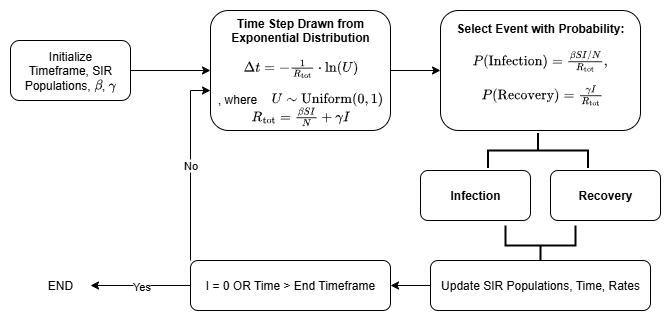

The diagram above was exported from draw.io. Its source (the exported page's mxGraphModel, read from the mxfile embedded in the PNG):
<mxGraphModel dx="1213" dy="730" grid="1" gridSize="10" guides="1" tooltips="1" connect="1" arrows="1" fold="1" page="1" pageScale="1" pageWidth="850" pageHeight="1100" math="1" shadow="0">
  <root>
    <mxCell id="0" />
    <mxCell id="1" parent="0" />
    <mxCell id="DfU6tg6QL97uZzcJ1_bK-6" style="edgeStyle=orthogonalEdgeStyle;rounded=0;orthogonalLoop=1;jettySize=auto;html=1;exitX=1;exitY=0.5;exitDx=0;exitDy=0;" parent="1" source="5NhYDeK1L-HPOKo8fDgf-3" target="DfU6tg6QL97uZzcJ1_bK-5" edge="1">
      <mxGeometry relative="1" as="geometry" />
    </mxCell>
    <mxCell id="5NhYDeK1L-HPOKo8fDgf-3" value="Initialize&lt;div&gt;Timeframe, SIR Populations, \(\beta\), \(\gamma\)&lt;/div&gt;" style="rounded=1;whiteSpace=wrap;html=1;" parent="1" vertex="1">
      <mxGeometry x="120" y="160" width="120" height="60" as="geometry" />
    </mxCell>
    <mxCell id="8L7ZPLOGC55CDeHCUFxB-1" style="edgeStyle=orthogonalEdgeStyle;rounded=0;orthogonalLoop=1;jettySize=auto;html=1;exitX=1;exitY=0.5;exitDx=0;exitDy=0;entryX=0;entryY=0.5;entryDx=0;entryDy=0;" edge="1" parent="1" source="DfU6tg6QL97uZzcJ1_bK-5" target="DfU6tg6QL97uZzcJ1_bK-10">
      <mxGeometry relative="1" as="geometry" />
    </mxCell>
    <mxCell id="DfU6tg6QL97uZzcJ1_bK-5" value="&lt;b&gt;Time Step Drawn from Exponential Distribution&lt;/b&gt;&lt;div&gt;&lt;b&gt;&lt;br&gt;&lt;/b&gt;&lt;div&gt;&lt;div&gt;\(\Delta t = -\frac{1}{R_{\text{tot}}} \cdot \ln(U)\)&lt;/div&gt;&lt;div&gt;&lt;br&gt;&lt;/div&gt;&lt;div&gt;, where&lt;span style=&quot;background-color: transparent; color: light-dark(rgb(0, 0, 0), rgb(255, 255, 255));&quot;&gt;\(\quad U \sim \text{Uniform}(0,1)\)&lt;/span&gt;&lt;/div&gt;&lt;div&gt;\(R_{\text{tot}} = \frac{\beta S I}{N} + \gamma I\)&lt;/div&gt;&lt;/div&gt;&lt;/div&gt;" style="rounded=1;whiteSpace=wrap;html=1;" parent="1" vertex="1">
      <mxGeometry x="320" y="130" width="180" height="120" as="geometry" />
    </mxCell>
    <mxCell id="DfU6tg6QL97uZzcJ1_bK-9" style="edgeStyle=orthogonalEdgeStyle;rounded=0;orthogonalLoop=1;jettySize=auto;html=1;exitX=0.5;exitY=1;exitDx=0;exitDy=0;" parent="1" source="DfU6tg6QL97uZzcJ1_bK-5" target="DfU6tg6QL97uZzcJ1_bK-5" edge="1">
      <mxGeometry relative="1" as="geometry" />
    </mxCell>
    <mxCell id="DfU6tg6QL97uZzcJ1_bK-10" value="&lt;b&gt;Select Event with Probability:&lt;/b&gt;&lt;br&gt;&lt;div&gt;&lt;br&gt;&lt;/div&gt;&lt;div&gt;&lt;div&gt;\( P(\text{Infection}) = \frac{\beta S I / N}{R_{\text{tot}}}, \)&lt;/div&gt;&lt;div&gt;&lt;br&gt;&lt;/div&gt;&lt;div&gt;&amp;nbsp;\(P(\text{Recovery}) = \frac{\gamma I}{R_{\text{tot}}} \)&lt;/div&gt;&lt;div&gt;&lt;br&gt;&lt;/div&gt;&lt;/div&gt;" style="rounded=1;whiteSpace=wrap;html=1;" parent="1" vertex="1">
      <mxGeometry x="550" y="130" width="200" height="120" as="geometry" />
    </mxCell>
    <mxCell id="8L7ZPLOGC55CDeHCUFxB-5" value="&lt;b&gt;Infection&lt;/b&gt;" style="rounded=1;whiteSpace=wrap;html=1;" vertex="1" parent="1">
      <mxGeometry x="530" y="290" width="110" height="50" as="geometry" />
    </mxCell>
    <mxCell id="8L7ZPLOGC55CDeHCUFxB-6" value="&lt;b&gt;Recovery&lt;/b&gt;" style="rounded=1;whiteSpace=wrap;html=1;" vertex="1" parent="1">
      <mxGeometry x="660" y="290" width="110" height="50" as="geometry" />
    </mxCell>
    <mxCell id="8L7ZPLOGC55CDeHCUFxB-7" value="" style="strokeWidth=2;html=1;shape=mxgraph.flowchart.annotation_2;align=left;labelPosition=right;pointerEvents=1;rotation=-90;" vertex="1" parent="1">
      <mxGeometry x="630" y="330" width="40" height="70" as="geometry" />
    </mxCell>
    <mxCell id="8L7ZPLOGC55CDeHCUFxB-10" value="" style="strokeWidth=2;html=1;shape=mxgraph.flowchart.annotation_2;align=left;labelPosition=right;pointerEvents=1;rotation=90;" vertex="1" parent="1">
      <mxGeometry x="630" y="220" width="35" height="100" as="geometry" />
    </mxCell>
    <mxCell id="8L7ZPLOGC55CDeHCUFxB-14" style="edgeStyle=orthogonalEdgeStyle;rounded=0;orthogonalLoop=1;jettySize=auto;html=1;exitX=0;exitY=0.5;exitDx=0;exitDy=0;" edge="1" parent="1" source="8L7ZPLOGC55CDeHCUFxB-13" target="8L7ZPLOGC55CDeHCUFxB-15">
      <mxGeometry relative="1" as="geometry">
        <mxPoint x="510" y="405" as="targetPoint" />
      </mxGeometry>
    </mxCell>
    <mxCell id="8L7ZPLOGC55CDeHCUFxB-13" value="Update SIR Populations, Time, Rates" style="rounded=1;whiteSpace=wrap;html=1;" vertex="1" parent="1">
      <mxGeometry x="540" y="380" width="220" height="50" as="geometry" />
    </mxCell>
    <mxCell id="8L7ZPLOGC55CDeHCUFxB-19" value="Yes" style="edgeStyle=orthogonalEdgeStyle;rounded=0;orthogonalLoop=1;jettySize=auto;html=1;exitX=0;exitY=0.5;exitDx=0;exitDy=0;" edge="1" parent="1" source="8L7ZPLOGC55CDeHCUFxB-15">
      <mxGeometry relative="1" as="geometry">
        <mxPoint x="200" y="405" as="targetPoint" />
      </mxGeometry>
    </mxCell>
    <mxCell id="8L7ZPLOGC55CDeHCUFxB-15" value="I = 0 OR Time &amp;gt; End Timeframe" style="rounded=1;whiteSpace=wrap;html=1;" vertex="1" parent="1">
      <mxGeometry x="300" y="380" width="200" height="50" as="geometry" />
    </mxCell>
    <mxCell id="8L7ZPLOGC55CDeHCUFxB-16" value="No" style="edgeStyle=orthogonalEdgeStyle;rounded=0;orthogonalLoop=1;jettySize=auto;html=1;exitX=0;exitY=0;exitDx=0;exitDy=0;entryX=0;entryY=0.667;entryDx=0;entryDy=0;entryPerimeter=0;" edge="1" parent="1" source="8L7ZPLOGC55CDeHCUFxB-15" target="DfU6tg6QL97uZzcJ1_bK-5">
      <mxGeometry relative="1" as="geometry" />
    </mxCell>
    <mxCell id="8L7ZPLOGC55CDeHCUFxB-21" value="END" style="text;strokeColor=none;align=center;fillColor=none;html=1;verticalAlign=middle;whiteSpace=wrap;rounded=0;" vertex="1" parent="1">
      <mxGeometry x="140" y="390" width="60" height="30" as="geometry" />
    </mxCell>
  </root>
</mxGraphModel>